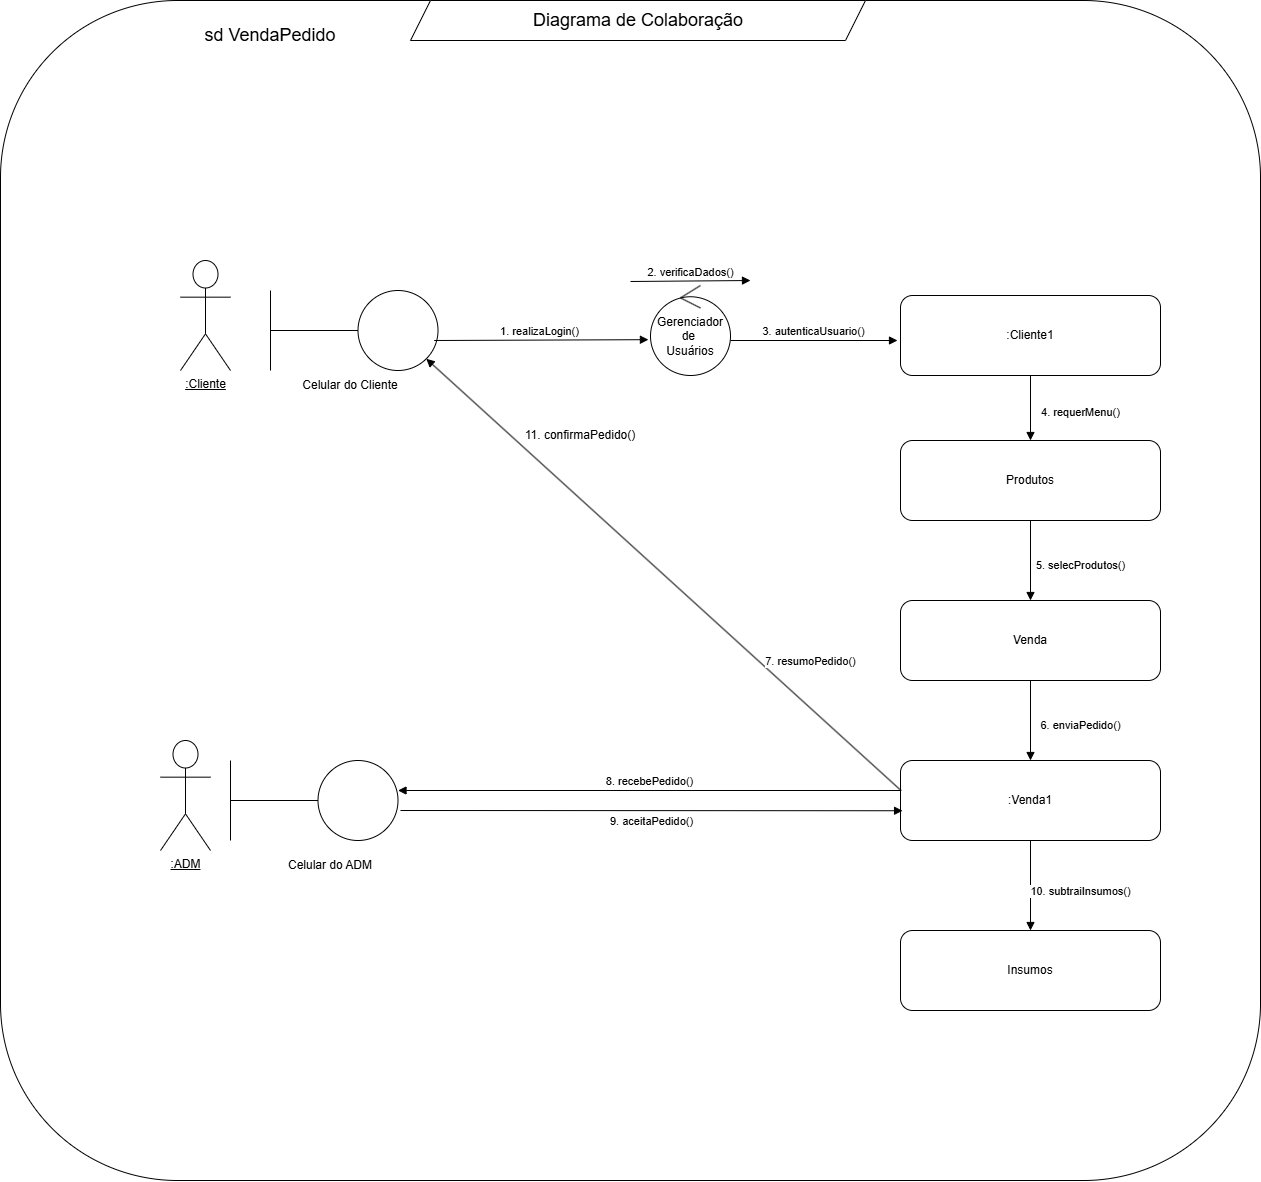

The diagram above was exported from draw.io. Its source (the exported page's mxGraphModel, read from the mxfile embedded in the PNG):
<mxGraphModel dx="2703" dy="1706" grid="1" gridSize="10" guides="1" tooltips="1" connect="1" arrows="1" fold="1" page="1" pageScale="1" pageWidth="827" pageHeight="1169" math="0" shadow="0">
  <root>
    <mxCell id="0" />
    <mxCell id="1" parent="0" />
    <mxCell id="C0Y7Bht76zd0GzqOhRSl-59" value="" style="rounded=1;whiteSpace=wrap;html=1;fillColor=none;movable=1;resizable=1;rotatable=1;deletable=1;editable=1;locked=0;connectable=1;" vertex="1" parent="1">
      <mxGeometry x="480" y="460" width="1260" height="1180" as="geometry" />
    </mxCell>
    <mxCell id="C0Y7Bht76zd0GzqOhRSl-60" value="" style="shape=parallelogram;perimeter=parallelogramPerimeter;whiteSpace=wrap;html=1;fixedSize=1;movable=1;resizable=1;rotatable=1;deletable=1;editable=1;locked=0;connectable=1;" vertex="1" parent="1">
      <mxGeometry x="890" y="460" width="455" height="40" as="geometry" />
    </mxCell>
    <mxCell id="C0Y7Bht76zd0GzqOhRSl-61" value="&lt;font style=&quot;font-size: 18px;&quot;&gt;Diagrama de Colaboração&lt;/font&gt;" style="text;html=1;align=center;verticalAlign=middle;whiteSpace=wrap;rounded=0;movable=1;resizable=1;rotatable=1;deletable=1;editable=1;locked=0;connectable=1;" vertex="1" parent="1">
      <mxGeometry x="1007.5" y="465" width="220" height="30" as="geometry" />
    </mxCell>
    <mxCell id="C0Y7Bht76zd0GzqOhRSl-62" value="&lt;font style=&quot;font-size: 18px;&quot;&gt;sd VendaPedido&lt;/font&gt;" style="text;html=1;align=center;verticalAlign=middle;whiteSpace=wrap;rounded=0;movable=1;resizable=1;rotatable=1;deletable=1;editable=1;locked=0;connectable=1;" vertex="1" parent="1">
      <mxGeometry x="640" y="480" width="220" height="30" as="geometry" />
    </mxCell>
    <mxCell id="C0Y7Bht76zd0GzqOhRSl-63" value="&lt;u&gt;:Cliente&lt;/u&gt;" style="shape=umlActor;verticalLabelPosition=bottom;verticalAlign=top;html=1;outlineConnect=0;movable=1;resizable=1;rotatable=1;deletable=1;editable=1;locked=0;connectable=1;" vertex="1" parent="1">
      <mxGeometry x="660" y="720" width="50" height="110" as="geometry" />
    </mxCell>
    <mxCell id="C0Y7Bht76zd0GzqOhRSl-64" value="" style="ellipse;whiteSpace=wrap;html=1;aspect=fixed;movable=1;resizable=1;rotatable=1;deletable=1;editable=1;locked=0;connectable=1;" vertex="1" parent="1">
      <mxGeometry x="837.5" y="750" width="80" height="80" as="geometry" />
    </mxCell>
    <mxCell id="C0Y7Bht76zd0GzqOhRSl-65" value="" style="endArrow=none;html=1;rounded=0;movable=1;resizable=1;rotatable=1;deletable=1;editable=1;locked=0;connectable=1;" edge="1" parent="1">
      <mxGeometry width="50" height="50" relative="1" as="geometry">
        <mxPoint x="750" y="830" as="sourcePoint" />
        <mxPoint x="750" y="750" as="targetPoint" />
      </mxGeometry>
    </mxCell>
    <mxCell id="C0Y7Bht76zd0GzqOhRSl-66" value="" style="endArrow=none;html=1;rounded=0;entryX=0;entryY=0.5;entryDx=0;entryDy=0;movable=1;resizable=1;rotatable=1;deletable=1;editable=1;locked=0;connectable=1;" edge="1" parent="1" target="C0Y7Bht76zd0GzqOhRSl-64">
      <mxGeometry width="50" height="50" relative="1" as="geometry">
        <mxPoint x="750" y="790" as="sourcePoint" />
        <mxPoint x="860" y="780" as="targetPoint" />
      </mxGeometry>
    </mxCell>
    <mxCell id="C0Y7Bht76zd0GzqOhRSl-67" value=":Cliente1" style="rounded=1;whiteSpace=wrap;html=1;movable=1;resizable=1;rotatable=1;deletable=1;editable=1;locked=0;connectable=1;" vertex="1" parent="1">
      <mxGeometry x="1380" y="755" width="260" height="80" as="geometry" />
    </mxCell>
    <mxCell id="C0Y7Bht76zd0GzqOhRSl-68" value="&lt;u&gt;:ADM&lt;/u&gt;" style="shape=umlActor;verticalLabelPosition=bottom;verticalAlign=top;html=1;outlineConnect=0;movable=1;resizable=1;rotatable=1;deletable=1;editable=1;locked=0;connectable=1;" vertex="1" parent="1">
      <mxGeometry x="640" y="1200" width="50" height="110" as="geometry" />
    </mxCell>
    <mxCell id="C0Y7Bht76zd0GzqOhRSl-69" value="Celular do Cliente" style="text;html=1;align=center;verticalAlign=middle;whiteSpace=wrap;rounded=0;movable=1;resizable=1;rotatable=1;deletable=1;editable=1;locked=0;connectable=1;" vertex="1" parent="1">
      <mxGeometry x="730" y="830" width="200" height="30" as="geometry" />
    </mxCell>
    <mxCell id="C0Y7Bht76zd0GzqOhRSl-70" value="Gerenciador de&amp;nbsp;&lt;div&gt;Usuários&lt;/div&gt;" style="ellipse;shape=umlControl;whiteSpace=wrap;html=1;movable=1;resizable=1;rotatable=1;deletable=1;editable=1;locked=0;connectable=1;" vertex="1" parent="1">
      <mxGeometry x="1130" y="745" width="80" height="90" as="geometry" />
    </mxCell>
    <mxCell id="C0Y7Bht76zd0GzqOhRSl-71" value="1. realizaLogin()" style="html=1;verticalAlign=bottom;endArrow=block;curved=0;rounded=0;exitX=0.952;exitY=0.625;exitDx=0;exitDy=0;exitPerimeter=0;entryX=-0.026;entryY=0.602;entryDx=0;entryDy=0;entryPerimeter=0;movable=1;resizable=1;rotatable=1;deletable=1;editable=1;locked=0;connectable=1;" edge="1" parent="1" source="C0Y7Bht76zd0GzqOhRSl-64" target="C0Y7Bht76zd0GzqOhRSl-70">
      <mxGeometry width="80" relative="1" as="geometry">
        <mxPoint x="950" y="820" as="sourcePoint" />
        <mxPoint x="1130" y="800" as="targetPoint" />
      </mxGeometry>
    </mxCell>
    <mxCell id="C0Y7Bht76zd0GzqOhRSl-72" value="2. verificaDados()" style="html=1;verticalAlign=bottom;endArrow=block;curved=0;rounded=0;exitX=0.952;exitY=0.625;exitDx=0;exitDy=0;exitPerimeter=0;movable=1;resizable=1;rotatable=1;deletable=1;editable=1;locked=0;connectable=1;" edge="1" parent="1">
      <mxGeometry width="80" relative="1" as="geometry">
        <mxPoint x="1110" y="741" as="sourcePoint" />
        <mxPoint x="1230" y="740" as="targetPoint" />
      </mxGeometry>
    </mxCell>
    <mxCell id="C0Y7Bht76zd0GzqOhRSl-73" value="3. autenticaUsuario()" style="html=1;verticalAlign=bottom;endArrow=block;curved=0;rounded=0;movable=1;resizable=1;rotatable=1;deletable=1;editable=1;locked=0;connectable=1;" edge="1" parent="1">
      <mxGeometry width="80" relative="1" as="geometry">
        <mxPoint x="1210" y="800" as="sourcePoint" />
        <mxPoint x="1377" y="800" as="targetPoint" />
      </mxGeometry>
    </mxCell>
    <mxCell id="C0Y7Bht76zd0GzqOhRSl-74" value="4. requerMenu()" style="html=1;verticalAlign=bottom;endArrow=block;curved=0;rounded=0;exitX=0.5;exitY=1;exitDx=0;exitDy=0;entryX=0.5;entryY=0;entryDx=0;entryDy=0;movable=1;resizable=1;rotatable=1;deletable=1;editable=1;locked=0;connectable=1;" edge="1" parent="1" source="C0Y7Bht76zd0GzqOhRSl-67" target="C0Y7Bht76zd0GzqOhRSl-75">
      <mxGeometry x="0.3846" y="50" width="80" relative="1" as="geometry">
        <mxPoint x="1400" y="891" as="sourcePoint" />
        <mxPoint x="1510" y="900" as="targetPoint" />
        <mxPoint as="offset" />
      </mxGeometry>
    </mxCell>
    <mxCell id="C0Y7Bht76zd0GzqOhRSl-75" value="Produtos" style="rounded=1;whiteSpace=wrap;html=1;movable=1;resizable=1;rotatable=1;deletable=1;editable=1;locked=0;connectable=1;" vertex="1" parent="1">
      <mxGeometry x="1380" y="900" width="260" height="80" as="geometry" />
    </mxCell>
    <mxCell id="C0Y7Bht76zd0GzqOhRSl-76" value="Venda" style="rounded=1;whiteSpace=wrap;html=1;movable=1;resizable=1;rotatable=1;deletable=1;editable=1;locked=0;connectable=1;" vertex="1" parent="1">
      <mxGeometry x="1380" y="1060" width="260" height="80" as="geometry" />
    </mxCell>
    <mxCell id="C0Y7Bht76zd0GzqOhRSl-77" value="5. selecProdutos()" style="html=1;verticalAlign=bottom;endArrow=block;curved=0;rounded=0;exitX=0.5;exitY=1;exitDx=0;exitDy=0;movable=1;resizable=1;rotatable=1;deletable=1;editable=1;locked=0;connectable=1;" edge="1" parent="1" source="C0Y7Bht76zd0GzqOhRSl-75">
      <mxGeometry x="0.3846" y="50" width="80" relative="1" as="geometry">
        <mxPoint x="1510" y="1020" as="sourcePoint" />
        <mxPoint x="1510" y="1060" as="targetPoint" />
        <mxPoint as="offset" />
      </mxGeometry>
    </mxCell>
    <mxCell id="C0Y7Bht76zd0GzqOhRSl-78" value=":Venda1" style="rounded=1;whiteSpace=wrap;html=1;movable=1;resizable=1;rotatable=1;deletable=1;editable=1;locked=0;connectable=1;" vertex="1" parent="1">
      <mxGeometry x="1380" y="1220" width="260" height="80" as="geometry" />
    </mxCell>
    <mxCell id="C0Y7Bht76zd0GzqOhRSl-79" value="6. enviaPedido()" style="html=1;verticalAlign=bottom;endArrow=block;curved=0;rounded=0;movable=1;resizable=1;rotatable=1;deletable=1;editable=1;locked=0;connectable=1;" edge="1" parent="1">
      <mxGeometry x="0.3846" y="50" width="80" relative="1" as="geometry">
        <mxPoint x="1510" y="1140" as="sourcePoint" />
        <mxPoint x="1510" y="1220" as="targetPoint" />
        <mxPoint as="offset" />
      </mxGeometry>
    </mxCell>
    <mxCell id="C0Y7Bht76zd0GzqOhRSl-80" value="" style="ellipse;whiteSpace=wrap;html=1;aspect=fixed;movable=1;resizable=1;rotatable=1;deletable=1;editable=1;locked=0;connectable=1;" vertex="1" parent="1">
      <mxGeometry x="797.5" y="1220" width="80" height="80" as="geometry" />
    </mxCell>
    <mxCell id="C0Y7Bht76zd0GzqOhRSl-81" value="" style="endArrow=none;html=1;rounded=0;movable=1;resizable=1;rotatable=1;deletable=1;editable=1;locked=0;connectable=1;" edge="1" parent="1">
      <mxGeometry width="50" height="50" relative="1" as="geometry">
        <mxPoint x="710" y="1300" as="sourcePoint" />
        <mxPoint x="710" y="1220" as="targetPoint" />
      </mxGeometry>
    </mxCell>
    <mxCell id="C0Y7Bht76zd0GzqOhRSl-82" value="" style="endArrow=none;html=1;rounded=0;entryX=0;entryY=0.5;entryDx=0;entryDy=0;movable=1;resizable=1;rotatable=1;deletable=1;editable=1;locked=0;connectable=1;" edge="1" parent="1" target="C0Y7Bht76zd0GzqOhRSl-80">
      <mxGeometry width="50" height="50" relative="1" as="geometry">
        <mxPoint x="710" y="1260" as="sourcePoint" />
        <mxPoint x="820" y="1250" as="targetPoint" />
      </mxGeometry>
    </mxCell>
    <mxCell id="C0Y7Bht76zd0GzqOhRSl-83" value="Celular do ADM" style="text;html=1;align=center;verticalAlign=middle;whiteSpace=wrap;rounded=0;movable=1;resizable=1;rotatable=1;deletable=1;editable=1;locked=0;connectable=1;" vertex="1" parent="1">
      <mxGeometry x="710" y="1310" width="200" height="30" as="geometry" />
    </mxCell>
    <mxCell id="C0Y7Bht76zd0GzqOhRSl-84" value="7. resumoPedido()" style="html=1;verticalAlign=bottom;endArrow=block;curved=0;rounded=0;exitX=0.003;exitY=0.378;exitDx=0;exitDy=0;exitPerimeter=0;entryX=1;entryY=1;entryDx=0;entryDy=0;movable=1;resizable=1;rotatable=1;deletable=1;editable=1;locked=0;connectable=1;" edge="1" parent="1" source="C0Y7Bht76zd0GzqOhRSl-78" target="C0Y7Bht76zd0GzqOhRSl-64">
      <mxGeometry x="-0.5388" y="-28" width="80" relative="1" as="geometry">
        <mxPoint x="1110" y="1091" as="sourcePoint" />
        <mxPoint x="1324" y="1090" as="targetPoint" />
        <mxPoint as="offset" />
      </mxGeometry>
    </mxCell>
    <mxCell id="C0Y7Bht76zd0GzqOhRSl-85" value="8. recebePedido()" style="html=1;verticalAlign=bottom;endArrow=block;curved=0;rounded=0;exitX=0;exitY=0.5;exitDx=0;exitDy=0;entryX=1;entryY=0.5;entryDx=0;entryDy=0;movable=1;resizable=1;rotatable=1;deletable=1;editable=1;locked=0;connectable=1;" edge="1" parent="1">
      <mxGeometry width="80" relative="1" as="geometry">
        <mxPoint x="1380" y="1250.0000000000002" as="sourcePoint" />
        <mxPoint x="877.5" y="1250.0000000000002" as="targetPoint" />
      </mxGeometry>
    </mxCell>
    <mxCell id="C0Y7Bht76zd0GzqOhRSl-86" value="9. aceitaPedido()" style="html=1;verticalAlign=bottom;endArrow=block;curved=0;rounded=0;exitX=1.031;exitY=0.625;exitDx=0;exitDy=0;exitPerimeter=0;entryX=0.008;entryY=0.628;entryDx=0;entryDy=0;entryPerimeter=0;movable=1;resizable=1;rotatable=1;deletable=1;editable=1;locked=0;connectable=1;" edge="1" parent="1" source="C0Y7Bht76zd0GzqOhRSl-80" target="C0Y7Bht76zd0GzqOhRSl-78">
      <mxGeometry x="-0.0041" y="-20" width="80" relative="1" as="geometry">
        <mxPoint x="970" y="1271" as="sourcePoint" />
        <mxPoint x="1184" y="1270" as="targetPoint" />
        <mxPoint as="offset" />
      </mxGeometry>
    </mxCell>
    <mxCell id="C0Y7Bht76zd0GzqOhRSl-87" value="11. confirmaPedido()" style="text;html=1;align=center;verticalAlign=middle;whiteSpace=wrap;rounded=0;movable=1;resizable=1;rotatable=1;deletable=1;editable=1;locked=0;connectable=1;" vertex="1" parent="1">
      <mxGeometry x="1000" y="880" width="120" height="30" as="geometry" />
    </mxCell>
    <mxCell id="C0Y7Bht76zd0GzqOhRSl-88" value="Insumos" style="rounded=1;whiteSpace=wrap;html=1;movable=1;resizable=1;rotatable=1;deletable=1;editable=1;locked=0;connectable=1;" vertex="1" parent="1">
      <mxGeometry x="1380" y="1390" width="260" height="80" as="geometry" />
    </mxCell>
    <mxCell id="C0Y7Bht76zd0GzqOhRSl-89" value="10. subtraiInsumos()" style="html=1;verticalAlign=bottom;endArrow=block;curved=0;rounded=0;exitX=0.5;exitY=1;exitDx=0;exitDy=0;movable=1;resizable=1;rotatable=1;deletable=1;editable=1;locked=0;connectable=1;" edge="1" parent="1" source="C0Y7Bht76zd0GzqOhRSl-78">
      <mxGeometry x="0.3333" y="50" width="80" relative="1" as="geometry">
        <mxPoint x="1510" y="1370" as="sourcePoint" />
        <mxPoint x="1510" y="1390" as="targetPoint" />
        <mxPoint as="offset" />
      </mxGeometry>
    </mxCell>
  </root>
</mxGraphModel>